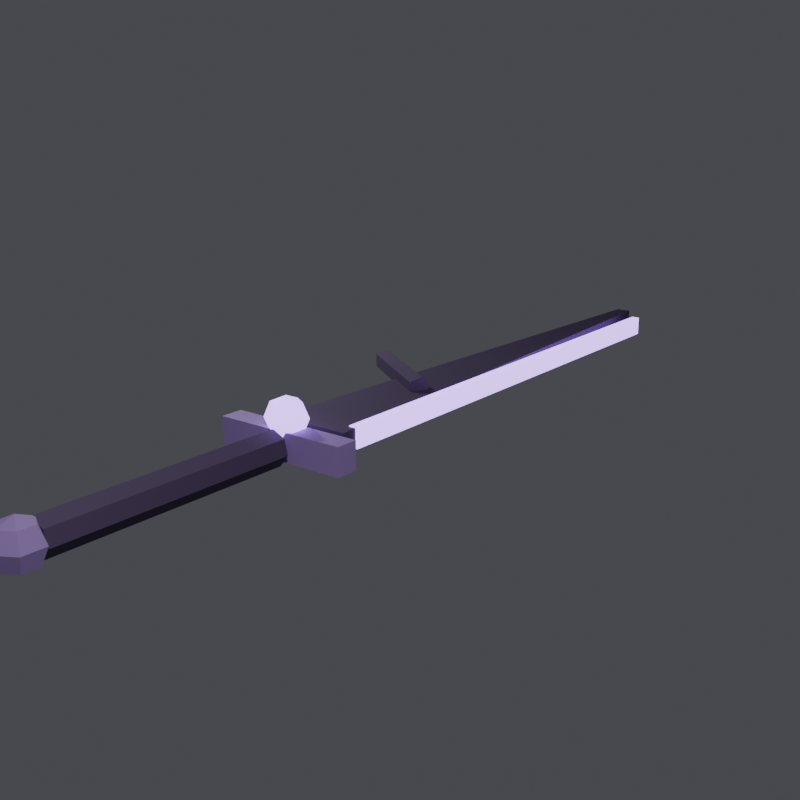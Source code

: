 # Source: DF_UmbralBough.blend  (saved by Blender 5.2.44; exported with 4.5.12 LTS)
import bpy
from mathutils import Matrix  # noqa: F401  (used for matrix-valued properties, if any)

bpy.ops.wm.read_factory_settings(use_empty=True)
scene = bpy.context.scene
scene.name = 'Scene'

# ---- collections
col_collection = bpy.data.collections.new('Collection'); scene.collection.children.link(col_collection)

# ---- materials (node trees are filled in below, after node groups)
mat_shadow = bpy.data.materials.new('shadow')
mat_violet = bpy.data.materials.new('violet')
mat_glow_shadow = bpy.data.materials.new('glow_shadow')

# ---- material node trees
mat_shadow.use_nodes = True; mat_shadow.node_tree.nodes.clear()
_N = mat_shadow.node_tree.nodes; _L = mat_shadow.node_tree.links
n0 = _N.new('ShaderNodeBsdfPrincipled'); n0.name = 'Principled BSDF'; n0.location = (-200, 100)
n0.inputs[0].default_value = (0.08, 0.05, 0.12, 1.0)
n0.inputs[2].default_value = 0.72
n0.inputs[10].default_value = 0.005
n1 = _N.new('ShaderNodeOutputMaterial'); n1.name = 'Material Output'; n1.location = (200, 100)
_L.new(n0.outputs[0], n1.inputs[0])
n1.is_active_output = True
mat_violet.use_nodes = True; mat_violet.node_tree.nodes.clear()
_N = mat_violet.node_tree.nodes; _L = mat_violet.node_tree.links
n0 = _N.new('ShaderNodeBsdfPrincipled'); n0.name = 'Principled BSDF'; n0.location = (-200, 100)
n0.inputs[0].default_value = (0.35, 0.22, 0.55, 1.0)
n0.inputs[2].default_value = 0.72
n0.inputs[10].default_value = 0.005
n1 = _N.new('ShaderNodeOutputMaterial'); n1.name = 'Material Output'; n1.location = (200, 100)
_L.new(n0.outputs[0], n1.inputs[0])
n1.is_active_output = True
mat_glow_shadow.use_nodes = True; mat_glow_shadow.node_tree.nodes.clear()
_N = mat_glow_shadow.node_tree.nodes; _L = mat_glow_shadow.node_tree.links
n0 = _N.new('ShaderNodeBsdfPrincipled'); n0.name = 'Principled BSDF'; n0.location = (-200, 100)
n0.inputs[0].default_value = (0.45, 0.25, 0.85, 1.0)
n0.inputs[2].default_value = 0.72
n0.inputs[10].default_value = 0.005
n0.inputs[27].default_value = (0.45, 0.25, 0.85, 1.0)
n0.inputs[28].default_value = 3.5
n1 = _N.new('ShaderNodeOutputMaterial'); n1.name = 'Material Output'; n1.location = (200, 100)
_L.new(n0.outputs[0], n1.inputs[0])
n1.is_active_output = True

# ---- world
world_prevworld = bpy.data.worlds.new('PrevWorld'); scene.world = world_prevworld
world_prevworld.use_nodes = True; world_prevworld.node_tree.nodes.clear()
_N = world_prevworld.node_tree.nodes; _L = world_prevworld.node_tree.links
n0 = _N.new('ShaderNodeBackground'); n0.name = 'Background'; n0.location = (-200, 100)
n0.inputs[0].default_value = (0.12, 0.12, 0.14, 1.0)
n0.inputs[1].default_value = 0.6
n1 = _N.new('ShaderNodeOutputWorld'); n1.name = 'World Output'; n1.location = (200, 100)
_L.new(n0.outputs[0], n1.inputs[0])
n1.is_active_output = True

# ---- cameras
cam_camera_009 = bpy.data.cameras.new('Camera.009')

# ---- lights
light_key_008 = bpy.data.lights.new('Key.008', 'AREA')
light_key_008.energy = 120.0
light_fill_008 = bpy.data.lights.new('Fill.008', 'AREA')
light_fill_008.energy = 40.0

# ---- meshes
me_cylinder = bpy.data.meshes.new('Cylinder')
me_cylinder.from_pydata([(0.0, 0.225, 0.075), (0.0, -0.825, 0.075), (0.05864, 0.225, 0.04676), (0.05864, -0.825, 0.04676), (0.07312, 0.225, -0.01669), (0.07312, -0.825, -0.01669), (0.03254, 0.225, -0.06757), (0.03254, -0.825, -0.06757), (-0.03254, 0.225, -0.06757), (-0.03254, -0.825, -0.06757), (-0.07312, 0.225, -0.01669), (-0.07312, -0.825, -0.01669), (-0.05864, 0.225, 0.04676), (-0.05864, -0.825, 0.04676), (-0.3, 0.25, -0.06), (-0.3, 0.25, 0.06), (-0.3, 0.35, -0.06), (-0.3, 0.35, 0.06), (0.3, 0.25, -0.06), (0.3, 0.25, 0.06), (0.3, 0.35, -0.06), (0.3, 0.35, 0.06), (-0.175, 0.425, -0.04), (-0.175, 0.425, 0.04), (-0.035, 3.075, -0.034), (-0.035, 3.075, 0.034), (0.175, 0.425, -0.04), (0.175, 0.425, 0.04), (0.035, 3.075, -0.034), (0.035, 3.075, 0.034), (0.14, 0.5, -0.045), (0.14, 0.5, 0.045), (0.14, 2.9, -0.045), (0.14, 2.9, 0.045), (0.18, 0.5, -0.045), (0.18, 0.5, 0.045), (0.18, 2.9, -0.045), (0.18, 2.9, 0.045), (-0.3281, 1.382, 0.05), (0.08457, 1.1, 0.05), (-0.3476, 1.354, 0.002447), (0.06506, 1.072, 0.002447), (-0.3792, 1.308, 0.02061), (0.03349, 1.025, 0.02061), (-0.3792, 1.308, 0.07939), (0.03349, 1.025, 0.07939), (-0.3476, 1.354, 0.09755), (0.06506, 1.072, 0.09755), (0.0, 0.3, 0.19), (0.0, 0.3636, 0.1636), (0.0, 0.39, 0.1), (0.0, 0.3636, 0.03636), (0.0, 0.3, 0.01), (0.05511, 0.3318, 0.1636), (0.07794, 0.345, 0.1), (0.05511, 0.3318, 0.03636), (0.05511, 0.2682, 0.1636), (0.07794, 0.255, 0.1), (0.05511, 0.2682, 0.03636), (-1.49e-08, 0.2364, 0.1636), (-1.49e-08, 0.21, 0.1), (-1.49e-08, 0.2364, 0.03636), (-0.05511, 0.2682, 0.1636), (-0.07794, 0.255, 0.1), (-0.05511, 0.2682, 0.03636), (-0.05511, 0.3318, 0.1636), (-0.07794, 0.345, 0.1), (-0.05511, 0.3318, 0.03636), (0.0, -0.88, 0.1), (0.0, -0.8093, 0.07071), (0.0, -0.78, 0.0), (0.0, -0.8093, -0.07071), (0.0, -0.88, -0.1), (0.06124, -0.8446, 0.07071), (0.0866, -0.83, 0.0), (0.06124, -0.8446, -0.07071), (0.06124, -0.9154, 0.07071), (0.0866, -0.93, 0.0), (0.06124, -0.9154, -0.07071), (-1.304e-08, -0.9507, 0.07071), (-1.863e-08, -0.98, 0.0), (-1.304e-08, -0.9507, -0.07071), (-0.06124, -0.9154, 0.07071), (-0.0866, -0.93, 0.0), (-0.06124, -0.9154, -0.07071), (-0.06124, -0.8446, 0.07071), (-0.0866, -0.83, 0.0), (-0.06124, -0.8446, -0.07071)], [], [(0, 1, 3, 2), (2, 3, 5, 4), (4, 5, 7, 6), (6, 7, 9, 8), (8, 9, 11, 10), (3, 1, 13, 11, 9, 7, 5), (10, 11, 13, 12), (12, 13, 1, 0), (0, 2, 4, 6, 8, 10, 12), (14, 15, 17, 16), (16, 17, 21, 20), (20, 21, 19, 18), (18, 19, 15, 14), (16, 20, 18, 14), (21, 17, 15, 19), (22, 23, 25, 24), (24, 25, 29, 28), (28, 29, 27, 26), (26, 27, 23, 22), (24, 28, 26, 22), (29, 25, 23, 27), (30, 31, 33, 32), (32, 33, 37, 36), (36, 37, 35, 34), (34, 35, 31, 30), (32, 36, 34, 30), (37, 33, 31, 35), (38, 39, 41, 40), (40, 41, 43, 42), (42, 43, 45, 44), (41, 39, 47, 45, 43), (44, 45, 47, 46), (46, 47, 39, 38), (38, 40, 42, 44, 46), (52, 51, 55), (50, 49, 53, 54), (51, 50, 54, 55), (49, 48, 53), (52, 55, 58), (54, 53, 56, 57), (55, 54, 57, 58), (53, 48, 56), (52, 58, 61), (57, 56, 59, 60), (58, 57, 60, 61), (56, 48, 59), (52, 61, 64), (60, 59, 62, 63), (61, 60, 63, 64), (59, 48, 62), (62, 48, 65), (52, 64, 67), (63, 62, 65, 66), (64, 63, 66, 67), (67, 66, 50, 51), (65, 48, 49), (52, 67, 51), (66, 65, 49, 50), (70, 69, 73, 74), (71, 70, 74, 75), (69, 68, 73), (72, 71, 75), (75, 74, 77, 78), (73, 68, 76), (72, 75, 78), (74, 73, 76, 77), (78, 77, 80, 81), (76, 68, 79), (72, 78, 81), (77, 76, 79, 80), (80, 79, 82, 83), (81, 80, 83, 84), (79, 68, 82), (72, 81, 84), (72, 84, 87), (83, 82, 85, 86), (84, 83, 86, 87), (82, 68, 85), (72, 87, 71), (86, 85, 69, 70), (87, 86, 70, 71), (85, 68, 69)])
me_cylinder.polygons.foreach_set('material_index', [0, 0, 0, 0, 0, 0, 0, 0, 0, 1, 1, 1, 1, 1, 1, 0, 0, 0, 0, 0, 0, 2, 2, 2, 2, 2, 2, 0, 0, 0, 0, 0, 0, 0, 2, 2, 2, 2, 2, 2, 2, 2, 2, 2, 2, 2, 2, 2, 2, 2, 2, 2, 2, 2, 2, 2, 2, 2, 1, 1, 1, 1, 1, 1, 1, 1, 1, 1, 1, 1, 1, 1, 1, 1, 1, 1, 1, 1, 1, 1, 1, 1])
_uv = me_cylinder.uv_layers.new(name='UVMap')
_uv.uv.foreach_set('vector', [1.0, 0.5, 1.0, 1.0, 0.8571, 1.0, 0.8571, 0.5, 0.8571, 0.5, 0.8571, 1.0, 0.7143, 1.0, 0.7143, 0.5, 0.7143, 0.5, 0.7143, 1.0, 0.5714, 1.0, 0.5714, 0.5, 0.5714, 0.5, 0.5714, 1.0, 0.4286, 1.0, 0.4286, 0.5, 0.4286, 0.5, 0.4286, 1.0, 0.2857, 1.0, 0.2857, 0.5, 0.4376, 0.3996, 0.25, 0.49, 0.06236, 0.3996, 0.01602, 0.1966, 0.1459, 0.03377, 0.3541, 0.03377, 0.484, 0.1966, 0.2857, 0.5, 0.2857, 1.0, 0.1429, 1.0, 0.1429, 0.5, 0.1429, 0.5, 0.1429, 1.0, 2.98e-08, 1.0, 2.98e-08, 0.5, 0.75, 0.49, 0.9376, 0.3996, 0.984, 0.1966, 0.8541, 0.03377, 0.6459, 0.03377, 0.516, 0.1966, 0.5624, 0.3996, 0.375, 0.0, 0.625, 0.0, 0.625, 0.25, 0.375, 0.25, 0.375, 0.25, 0.625, 0.25, 0.625, 0.5, 0.375, 0.5, 0.375, 0.5, 0.625, 0.5, 0.625, 0.75, 0.375, 0.75, 0.375, 0.75, 0.625, 0.75, 0.625, 1.0, 0.375, 1.0, 0.125, 0.5, 0.375, 0.5, 0.375, 0.75, 0.125, 0.75, 0.625, 0.5, 0.875, 0.5, 0.875, 0.75, 0.625, 0.75, 0.375, 0.0, 0.625, 0.0, 0.625, 0.25, 0.375, 0.25, 0.375, 0.25, 0.625, 0.25, 0.625, 0.5, 0.375, 0.5, 0.375, 0.5, 0.625, 0.5, 0.625, 0.75, 0.375, 0.75, 0.375, 0.75, 0.625, 0.75, 0.625, 1.0, 0.375, 1.0, 0.125, 0.5, 0.375, 0.5, 0.375, 0.75, 0.125, 0.75, 0.625, 0.5, 0.875, 0.5, 0.875, 0.75, 0.625, 0.75, 0.375, 0.0, 0.625, 0.0, 0.625, 0.25, 0.375, 0.25, 0.375, 0.25, 0.625, 0.25, 0.625, 0.5, 0.375, 0.5, 0.375, 0.5, 0.625, 0.5, 0.625, 0.75, 0.375, 0.75, 0.375, 0.75, 0.625, 0.75, 0.625, 1.0, 0.375, 1.0, 0.125, 0.5, 0.375, 0.5, 0.375, 0.75, 0.125, 0.75, 0.625, 0.5, 0.875, 0.5, 0.875, 0.75, 0.625, 0.75, 1.0, 0.5, 1.0, 1.0, 0.8, 1.0, 0.8, 0.5, 0.8, 0.5, 0.8, 1.0, 0.6, 1.0, 0.6, 0.5, 0.6, 0.5, 0.6, 1.0, 0.4, 1.0, 0.4, 0.5, 0.4783, 0.3242, 0.25, 0.49, 0.02175, 0.3242, 0.1089, 0.05584, 0.3911, 0.05584, 0.4, 0.5, 0.4, 1.0, 0.2, 1.0, 0.2, 0.5, 0.2, 0.5, 0.2, 1.0, 2.98e-08, 1.0, 2.98e-08, 0.5, 0.75, 0.49, 0.9783, 0.3242, 0.8911, 0.05584, 0.6089, 0.05584, 0.5217, 0.3242, 0.5833, 0.0, 0.6667, 0.25, 0.5, 0.25, 0.6667, 0.5, 0.6667, 0.75, 0.5, 0.75, 0.5, 0.5, 0.6667, 0.25, 0.6667, 0.5, 0.5, 0.5, 0.5, 0.25, 0.6667, 0.75, 0.5833, 1.0, 0.5, 0.75, 0.4167, 0.0, 0.5, 0.25, 0.3333, 0.25, 0.5, 0.5, 0.5, 0.75, 0.3333, 0.75, 0.3333, 0.5, 0.5, 0.25, 0.5, 0.5, 0.3333, 0.5, 0.3333, 0.25, 0.5, 0.75, 0.4167, 1.0, 0.3333, 0.75, 0.25, 0.0, 0.3333, 0.25, 0.1667, 0.25, 0.3333, 0.5, 0.3333, 0.75, 0.1667, 0.75, 0.1667, 0.5, 0.3333, 0.25, 0.3333, 0.5, 0.1667, 0.5, 0.1667, 0.25, 0.3333, 0.75, 0.25, 1.0, 0.1667, 0.75, 0.08333, 0.0, 0.1667, 0.25, 0.0, 0.25, 0.1667, 0.5, 0.1667, 0.75, 0.0, 0.75, 0.0, 0.5, 0.1667, 0.25, 0.1667, 0.5, 0.0, 0.5, 0.0, 0.25, 0.1667, 0.75, 0.08333, 1.0, 0.0, 0.75, 1.0, 0.75, 0.9167, 1.0, 0.8333, 0.75, 0.9167, 0.0, 1.0, 0.25, 0.8333, 0.25, 1.0, 0.5, 1.0, 0.75, 0.8333, 0.75, 0.8333, 0.5, 1.0, 0.25, 1.0, 0.5, 0.8333, 0.5, 0.8333, 0.25, 0.8333, 0.25, 0.8333, 0.5, 0.6667, 0.5, 0.6667, 0.25, 0.8333, 0.75, 0.75, 1.0, 0.6667, 0.75, 0.75, 0.0, 0.8333, 0.25, 0.6667, 0.25, 0.8333, 0.5, 0.8333, 0.75, 0.6667, 0.75, 0.6667, 0.5, 0.6667, 0.5, 0.6667, 0.75, 0.5, 0.75, 0.5, 0.5, 0.6667, 0.25, 0.6667, 0.5, 0.5, 0.5, 0.5, 0.25, 0.6667, 0.75, 0.5833, 1.0, 0.5, 0.75, 0.5833, 0.0, 0.6667, 0.25, 0.5, 0.25, 0.5, 0.25, 0.5, 0.5, 0.3333, 0.5, 0.3333, 0.25, 0.5, 0.75, 0.4167, 1.0, 0.3333, 0.75, 0.4167, 0.0, 0.5, 0.25, 0.3333, 0.25, 0.5, 0.5, 0.5, 0.75, 0.3333, 0.75, 0.3333, 0.5, 0.3333, 0.25, 0.3333, 0.5, 0.1667, 0.5, 0.1667, 0.25, 0.3333, 0.75, 0.25, 1.0, 0.1667, 0.75, 0.25, 0.0, 0.3333, 0.25, 0.1667, 0.25, 0.3333, 0.5, 0.3333, 0.75, 0.1667, 0.75, 0.1667, 0.5, 0.1667, 0.5, 0.1667, 0.75, 0.0, 0.75, 0.0, 0.5, 0.1667, 0.25, 0.1667, 0.5, 0.0, 0.5, 0.0, 0.25, 0.1667, 0.75, 0.08333, 1.0, 0.0, 0.75, 0.08333, 0.0, 0.1667, 0.25, 0.0, 0.25, 0.9167, 0.0, 1.0, 0.25, 0.8333, 0.25, 1.0, 0.5, 1.0, 0.75, 0.8333, 0.75, 0.8333, 0.5, 1.0, 0.25, 1.0, 0.5, 0.8333, 0.5, 0.8333, 0.25, 1.0, 0.75, 0.9167, 1.0, 0.8333, 0.75, 0.75, 0.0, 0.8333, 0.25, 0.6667, 0.25, 0.8333, 0.5, 0.8333, 0.75, 0.6667, 0.75, 0.6667, 0.5, 0.8333, 0.25, 0.8333, 0.5, 0.6667, 0.5, 0.6667, 0.25, 0.8333, 0.75, 0.75, 1.0, 0.6667, 0.75])
me_cylinder.materials.append(mat_shadow)
me_cylinder.materials.append(mat_violet)
me_cylinder.materials.append(mat_glow_shadow)
me_cylinder.update()

# ---- objects
ob_sm_hilt = bpy.data.objects.new('SM_Hilt', None)
ob_df_umbralbough = bpy.data.objects.new('DF_UmbralBough', me_cylinder)
ob_previewcam = bpy.data.objects.new('PreviewCam', cam_camera_009)
ob_key = bpy.data.objects.new('Key', light_key_008)
ob_fill = bpy.data.objects.new('Fill', light_fill_008)

# ---- transforms, parenting, visibility, modifiers, constraints
ob_sm_hilt.location = (0.0, 0.0, 0.0)
ob_sm_hilt.empty_display_type = 'ARROWS'
ob_sm_hilt.empty_display_size = 0.25
ob_df_umbralbough.location = (0.0, 0.0, 0.0)
ob_previewcam.location = (2.8, -2.6, 1.4)
ob_previewcam.rotation_euler = (1.273, 2.769e-08, 0.661)
ob_key.location = (2.5, -2.0, 3.0)
ob_fill.location = (-2.0, 1.0, 1.5)

# ---- collection membership
col_collection.objects.link(ob_sm_hilt)
col_collection.objects.link(ob_df_umbralbough)
col_collection.objects.link(ob_previewcam)
col_collection.objects.link(ob_key)
col_collection.objects.link(ob_fill)

# ---- scene / render settings (as saved in the file)
scene.camera = ob_previewcam
scene.frame_start = 1; scene.frame_end = 250; scene.frame_set(1)
scene.render.engine = 'BLENDER_EEVEE_NEXT'
scene.render.resolution_x = 512
scene.render.resolution_y = 512
scene.render.film_transparent = True
scene.render.bake_bias = 0.0
scene.render.bake_samples = 0
scene.render.compositor_device = 'GPU'
scene.eevee.use_volume_custom_range = False
scene.eevee.fast_gi_thickness_near = 0.1
scene.eevee.fast_gi_thickness_far = 0.0
scene.eevee.ray_tracing_options.screen_trace_thickness = 0.1
bpy.context.view_layer.update()
